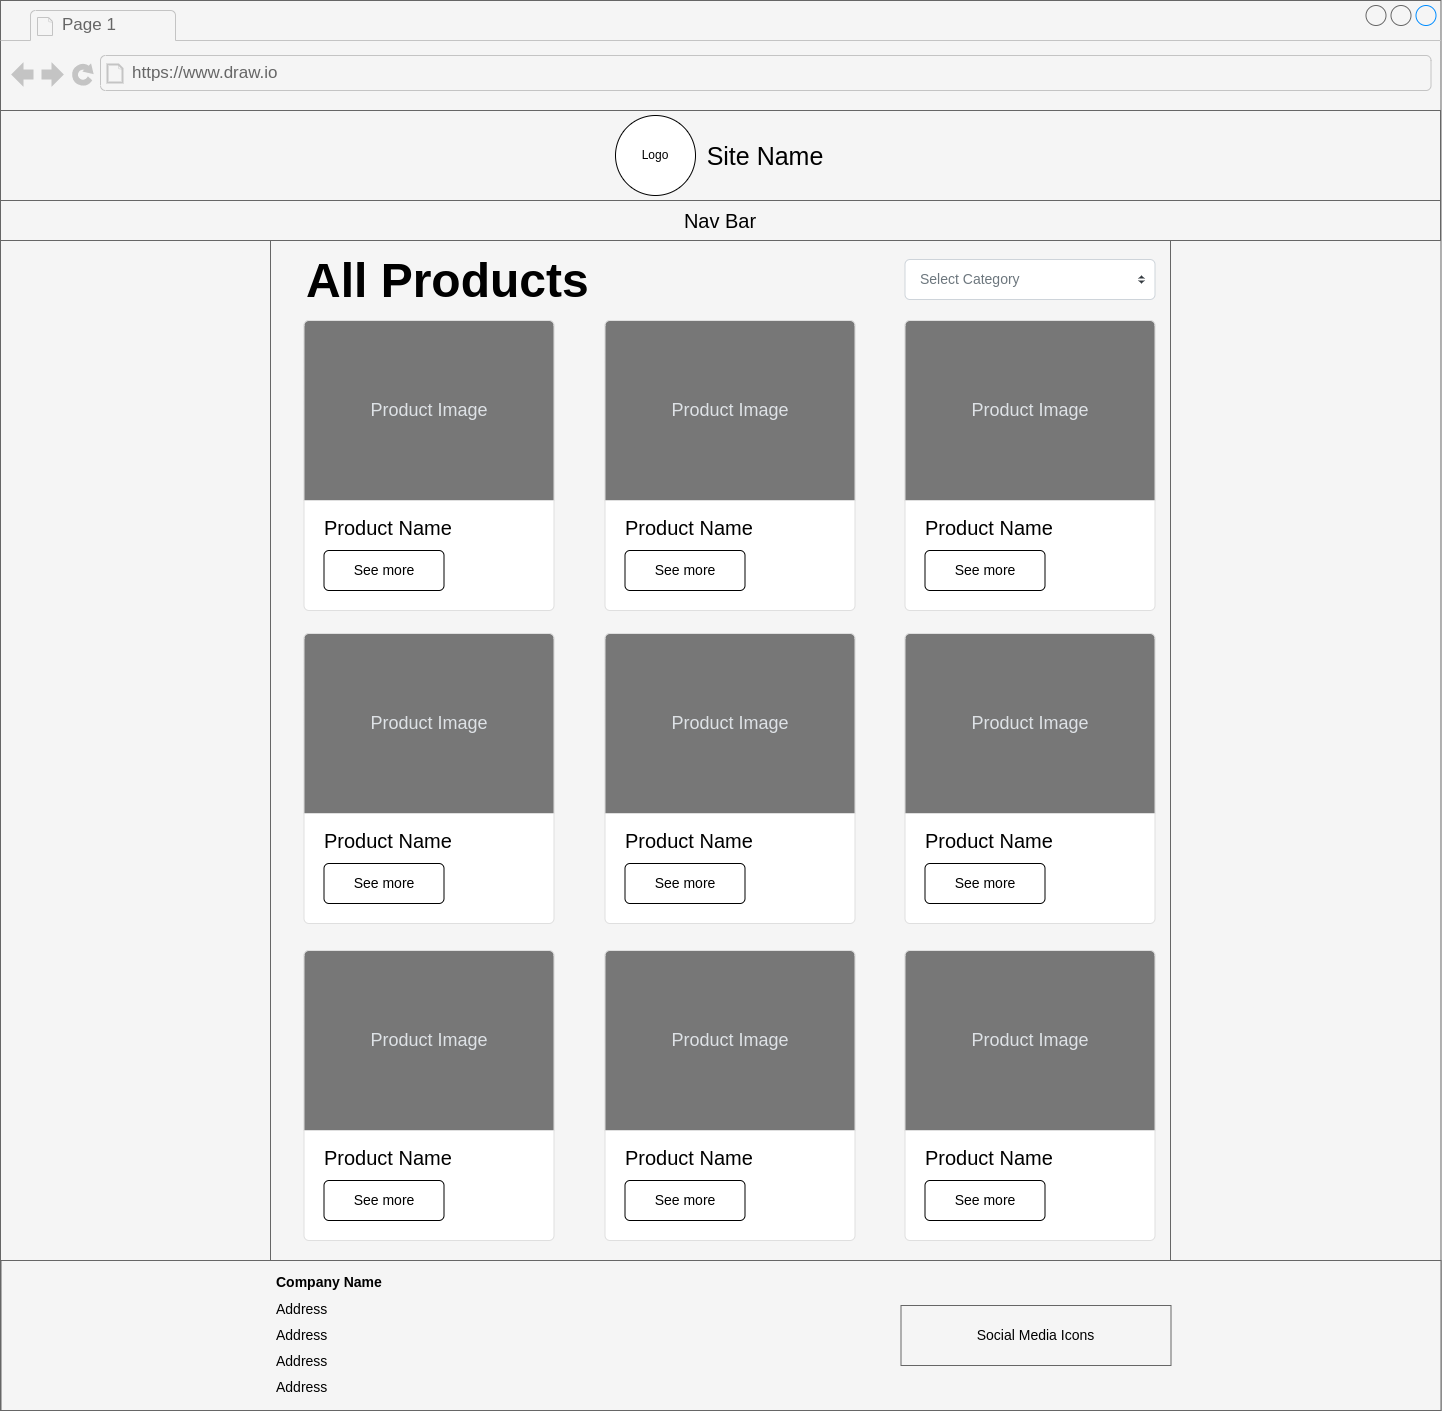

The diagram above was exported from draw.io. Its source (the exported page's mxGraphModel, read from the mxfile embedded in the PNG):
<mxGraphModel dx="1824" dy="980" grid="1" gridSize="10" guides="1" tooltips="1" connect="1" arrows="1" fold="1" page="1" pageScale="1" pageWidth="827" pageHeight="1169" math="0" shadow="0">
  <root>
    <mxCell id="0" />
    <mxCell id="1" parent="0" />
    <mxCell id="T23zlM0_flOBX4b2tZtV-1" value="" style="strokeWidth=1;shadow=0;dashed=0;align=center;html=1;shape=mxgraph.mockup.containers.browserWindow;rSize=0;strokeColor2=#008cff;strokeColor3=#c4c4c4;mainText=,;recursiveResize=0;fillColor=#f5f5f5;fontColor=#333333;strokeColor=#666666;" vertex="1" parent="1">
      <mxGeometry width="1440.5" height="1410" as="geometry" />
    </mxCell>
    <mxCell id="T23zlM0_flOBX4b2tZtV-2" value="Page 1" style="strokeWidth=1;shadow=0;dashed=0;align=center;html=1;shape=mxgraph.mockup.containers.anchor;fontSize=17;fontColor=#666666;align=left;" vertex="1" parent="T23zlM0_flOBX4b2tZtV-1">
      <mxGeometry x="60" y="12" width="110" height="26" as="geometry" />
    </mxCell>
    <mxCell id="T23zlM0_flOBX4b2tZtV-3" value="https://www.draw.io" style="strokeWidth=1;shadow=0;dashed=0;align=center;html=1;shape=mxgraph.mockup.containers.anchor;rSize=0;fontSize=17;fontColor=#666666;align=left;" vertex="1" parent="T23zlM0_flOBX4b2tZtV-1">
      <mxGeometry x="130" y="60" width="250" height="26" as="geometry" />
    </mxCell>
    <mxCell id="T23zlM0_flOBX4b2tZtV-4" value="" style="rounded=0;whiteSpace=wrap;html=1;strokeColor=#666666;fillColor=#f5f5f5;fontColor=#333333;" vertex="1" parent="T23zlM0_flOBX4b2tZtV-1">
      <mxGeometry y="110" width="1440" height="90" as="geometry" />
    </mxCell>
    <mxCell id="T23zlM0_flOBX4b2tZtV-5" value="" style="group" vertex="1" connectable="0" parent="T23zlM0_flOBX4b2tZtV-1">
      <mxGeometry x="615" y="115" width="210" height="80" as="geometry" />
    </mxCell>
    <mxCell id="T23zlM0_flOBX4b2tZtV-6" value="Site Name" style="text;html=1;strokeColor=none;fillColor=none;align=center;verticalAlign=middle;whiteSpace=wrap;rounded=0;fontSize=25;" vertex="1" parent="T23zlM0_flOBX4b2tZtV-5">
      <mxGeometry x="90" y="25" width="120" height="30" as="geometry" />
    </mxCell>
    <mxCell id="T23zlM0_flOBX4b2tZtV-7" value="" style="group" vertex="1" connectable="0" parent="T23zlM0_flOBX4b2tZtV-5">
      <mxGeometry width="80" height="80" as="geometry" />
    </mxCell>
    <mxCell id="T23zlM0_flOBX4b2tZtV-8" value="" style="ellipse;whiteSpace=wrap;html=1;aspect=fixed;" vertex="1" parent="T23zlM0_flOBX4b2tZtV-7">
      <mxGeometry width="80" height="80" as="geometry" />
    </mxCell>
    <mxCell id="T23zlM0_flOBX4b2tZtV-9" value="Logo" style="text;html=1;strokeColor=none;fillColor=none;align=center;verticalAlign=middle;whiteSpace=wrap;rounded=0;" vertex="1" parent="T23zlM0_flOBX4b2tZtV-7">
      <mxGeometry x="10" y="25" width="60" height="30" as="geometry" />
    </mxCell>
    <mxCell id="T23zlM0_flOBX4b2tZtV-10" value="" style="rounded=0;whiteSpace=wrap;html=1;fontSize=25;strokeColor=#666666;fillColor=#f5f5f5;fontColor=#333333;" vertex="1" parent="T23zlM0_flOBX4b2tZtV-1">
      <mxGeometry y="200" width="1440" height="40" as="geometry" />
    </mxCell>
    <mxCell id="T23zlM0_flOBX4b2tZtV-11" value="Nav Bar" style="text;html=1;strokeColor=none;fillColor=none;align=center;verticalAlign=middle;whiteSpace=wrap;rounded=0;fontSize=20;" vertex="1" parent="T23zlM0_flOBX4b2tZtV-1">
      <mxGeometry x="270" y="205" width="900" height="30" as="geometry" />
    </mxCell>
    <mxCell id="T23zlM0_flOBX4b2tZtV-12" value="" style="rounded=0;whiteSpace=wrap;html=1;fontSize=20;strokeColor=#666666;fillColor=#f5f5f5;fontColor=#333333;" vertex="1" parent="T23zlM0_flOBX4b2tZtV-1">
      <mxGeometry x="270" y="240" width="900" height="1020" as="geometry" />
    </mxCell>
    <mxCell id="T23zlM0_flOBX4b2tZtV-30" value="&lt;h1&gt;All Products&lt;/h1&gt;" style="text;strokeColor=none;fillColor=none;html=1;fontSize=24;fontStyle=1;verticalAlign=middle;align=left;" vertex="1" parent="T23zlM0_flOBX4b2tZtV-1">
      <mxGeometry x="303.5" y="255" width="286.5" height="50" as="geometry" />
    </mxCell>
    <mxCell id="T23zlM0_flOBX4b2tZtV-37" value="&lt;span&gt;&lt;font style=&quot;font-size: 20px&quot;&gt;Product Name&lt;/font&gt;&lt;/span&gt;" style="html=1;shadow=0;dashed=0;shape=mxgraph.bootstrap.rrect;rSize=5;strokeColor=#DFDFDF;html=1;whiteSpace=wrap;fillColor=#ffffff;fontColor=#000000;verticalAlign=bottom;align=left;spacing=20;spacingBottom=50;fontSize=14;fontStyle=0" vertex="1" parent="T23zlM0_flOBX4b2tZtV-1">
      <mxGeometry x="904.5" y="633" width="250" height="290" as="geometry" />
    </mxCell>
    <mxCell id="T23zlM0_flOBX4b2tZtV-38" value="Product Image" style="html=1;shadow=0;dashed=0;shape=mxgraph.bootstrap.topButton;rSize=5;perimeter=none;whiteSpace=wrap;fillColor=#777777;strokeColor=#DFDFDF;fontColor=#DEE2E6;resizeWidth=1;fontSize=18;" vertex="1" parent="T23zlM0_flOBX4b2tZtV-37">
      <mxGeometry width="250" height="180" relative="1" as="geometry" />
    </mxCell>
    <mxCell id="T23zlM0_flOBX4b2tZtV-39" value="See more" style="html=1;shadow=0;dashed=0;shape=mxgraph.bootstrap.rrect;rSize=5;perimeter=none;whiteSpace=wrap;resizeWidth=1;fontSize=14;" vertex="1" parent="T23zlM0_flOBX4b2tZtV-37">
      <mxGeometry y="1" width="120" height="40" relative="1" as="geometry">
        <mxPoint x="20" y="-60" as="offset" />
      </mxGeometry>
    </mxCell>
    <mxCell id="T23zlM0_flOBX4b2tZtV-34" value="&lt;span&gt;&lt;font style=&quot;font-size: 20px&quot;&gt;Product Name&lt;/font&gt;&lt;/span&gt;" style="html=1;shadow=0;dashed=0;shape=mxgraph.bootstrap.rrect;rSize=5;strokeColor=#DFDFDF;html=1;whiteSpace=wrap;fillColor=#ffffff;fontColor=#000000;verticalAlign=bottom;align=left;spacing=20;spacingBottom=50;fontSize=14;fontStyle=0" vertex="1" parent="T23zlM0_flOBX4b2tZtV-1">
      <mxGeometry x="604.5" y="633" width="250" height="290" as="geometry" />
    </mxCell>
    <mxCell id="T23zlM0_flOBX4b2tZtV-35" value="Product Image" style="html=1;shadow=0;dashed=0;shape=mxgraph.bootstrap.topButton;rSize=5;perimeter=none;whiteSpace=wrap;fillColor=#777777;strokeColor=#DFDFDF;fontColor=#DEE2E6;resizeWidth=1;fontSize=18;" vertex="1" parent="T23zlM0_flOBX4b2tZtV-34">
      <mxGeometry width="250" height="180" relative="1" as="geometry" />
    </mxCell>
    <mxCell id="T23zlM0_flOBX4b2tZtV-36" value="See more" style="html=1;shadow=0;dashed=0;shape=mxgraph.bootstrap.rrect;rSize=5;perimeter=none;whiteSpace=wrap;resizeWidth=1;fontSize=14;" vertex="1" parent="T23zlM0_flOBX4b2tZtV-34">
      <mxGeometry y="1" width="120" height="40" relative="1" as="geometry">
        <mxPoint x="20" y="-60" as="offset" />
      </mxGeometry>
    </mxCell>
    <mxCell id="T23zlM0_flOBX4b2tZtV-31" value="&lt;span&gt;&lt;font style=&quot;font-size: 20px&quot;&gt;Product Name&lt;/font&gt;&lt;/span&gt;" style="html=1;shadow=0;dashed=0;shape=mxgraph.bootstrap.rrect;rSize=5;strokeColor=#DFDFDF;html=1;whiteSpace=wrap;fillColor=#ffffff;fontColor=#000000;verticalAlign=bottom;align=left;spacing=20;spacingBottom=50;fontSize=14;fontStyle=0" vertex="1" parent="T23zlM0_flOBX4b2tZtV-1">
      <mxGeometry x="303.5" y="633" width="250" height="290" as="geometry" />
    </mxCell>
    <mxCell id="T23zlM0_flOBX4b2tZtV-32" value="Product Image" style="html=1;shadow=0;dashed=0;shape=mxgraph.bootstrap.topButton;rSize=5;perimeter=none;whiteSpace=wrap;fillColor=#777777;strokeColor=#DFDFDF;fontColor=#DEE2E6;resizeWidth=1;fontSize=18;" vertex="1" parent="T23zlM0_flOBX4b2tZtV-31">
      <mxGeometry width="250" height="180" relative="1" as="geometry" />
    </mxCell>
    <mxCell id="T23zlM0_flOBX4b2tZtV-33" value="See more" style="html=1;shadow=0;dashed=0;shape=mxgraph.bootstrap.rrect;rSize=5;perimeter=none;whiteSpace=wrap;resizeWidth=1;fontSize=14;" vertex="1" parent="T23zlM0_flOBX4b2tZtV-31">
      <mxGeometry y="1" width="120" height="40" relative="1" as="geometry">
        <mxPoint x="20" y="-60" as="offset" />
      </mxGeometry>
    </mxCell>
    <mxCell id="T23zlM0_flOBX4b2tZtV-68" value="&lt;span&gt;&lt;font style=&quot;font-size: 20px&quot;&gt;Product Name&lt;/font&gt;&lt;/span&gt;" style="html=1;shadow=0;dashed=0;shape=mxgraph.bootstrap.rrect;rSize=5;strokeColor=#DFDFDF;html=1;whiteSpace=wrap;fillColor=#ffffff;fontColor=#000000;verticalAlign=bottom;align=left;spacing=20;spacingBottom=50;fontSize=14;fontStyle=0" vertex="1" parent="T23zlM0_flOBX4b2tZtV-1">
      <mxGeometry x="303.5" y="950" width="250" height="290" as="geometry" />
    </mxCell>
    <mxCell id="T23zlM0_flOBX4b2tZtV-69" value="Product Image" style="html=1;shadow=0;dashed=0;shape=mxgraph.bootstrap.topButton;rSize=5;perimeter=none;whiteSpace=wrap;fillColor=#777777;strokeColor=#DFDFDF;fontColor=#DEE2E6;resizeWidth=1;fontSize=18;" vertex="1" parent="T23zlM0_flOBX4b2tZtV-68">
      <mxGeometry width="250" height="180" relative="1" as="geometry" />
    </mxCell>
    <mxCell id="T23zlM0_flOBX4b2tZtV-70" value="See more" style="html=1;shadow=0;dashed=0;shape=mxgraph.bootstrap.rrect;rSize=5;perimeter=none;whiteSpace=wrap;resizeWidth=1;fontSize=14;" vertex="1" parent="T23zlM0_flOBX4b2tZtV-68">
      <mxGeometry y="1" width="120" height="40" relative="1" as="geometry">
        <mxPoint x="20" y="-60" as="offset" />
      </mxGeometry>
    </mxCell>
    <mxCell id="T23zlM0_flOBX4b2tZtV-71" value="&lt;span&gt;&lt;font style=&quot;font-size: 20px;&quot;&gt;Product Name&lt;/font&gt;&lt;/span&gt;" style="html=1;shadow=0;dashed=0;shape=mxgraph.bootstrap.rrect;rSize=5;strokeColor=#DFDFDF;html=1;whiteSpace=wrap;fillColor=#ffffff;fontColor=#000000;verticalAlign=bottom;align=left;spacing=20;spacingBottom=50;fontSize=14;fontStyle=0" vertex="1" parent="T23zlM0_flOBX4b2tZtV-1">
      <mxGeometry x="604.5" y="950" width="250" height="290" as="geometry" />
    </mxCell>
    <mxCell id="T23zlM0_flOBX4b2tZtV-72" value="Product Image" style="html=1;shadow=0;dashed=0;shape=mxgraph.bootstrap.topButton;rSize=5;perimeter=none;whiteSpace=wrap;fillColor=#777777;strokeColor=#DFDFDF;fontColor=#DEE2E6;resizeWidth=1;fontSize=18;" vertex="1" parent="T23zlM0_flOBX4b2tZtV-71">
      <mxGeometry width="250" height="180" relative="1" as="geometry" />
    </mxCell>
    <mxCell id="T23zlM0_flOBX4b2tZtV-73" value="See more" style="html=1;shadow=0;dashed=0;shape=mxgraph.bootstrap.rrect;rSize=5;perimeter=none;whiteSpace=wrap;resizeWidth=1;fontSize=14;" vertex="1" parent="T23zlM0_flOBX4b2tZtV-71">
      <mxGeometry y="1" width="120" height="40" relative="1" as="geometry">
        <mxPoint x="20" y="-60" as="offset" />
      </mxGeometry>
    </mxCell>
    <mxCell id="T23zlM0_flOBX4b2tZtV-74" value="&lt;span&gt;&lt;font style=&quot;font-size: 20px;&quot;&gt;Product Name&lt;/font&gt;&lt;/span&gt;" style="html=1;shadow=0;dashed=0;shape=mxgraph.bootstrap.rrect;rSize=5;strokeColor=#DFDFDF;html=1;whiteSpace=wrap;fillColor=#ffffff;fontColor=#000000;verticalAlign=bottom;align=left;spacing=20;spacingBottom=50;fontSize=14;fontStyle=0" vertex="1" parent="T23zlM0_flOBX4b2tZtV-1">
      <mxGeometry x="904.5" y="950" width="250" height="290" as="geometry" />
    </mxCell>
    <mxCell id="T23zlM0_flOBX4b2tZtV-75" value="Product Image" style="html=1;shadow=0;dashed=0;shape=mxgraph.bootstrap.topButton;rSize=5;perimeter=none;whiteSpace=wrap;fillColor=#777777;strokeColor=#DFDFDF;fontColor=#DEE2E6;resizeWidth=1;fontSize=18;" vertex="1" parent="T23zlM0_flOBX4b2tZtV-74">
      <mxGeometry width="250" height="180" relative="1" as="geometry" />
    </mxCell>
    <mxCell id="T23zlM0_flOBX4b2tZtV-76" value="See more" style="html=1;shadow=0;dashed=0;shape=mxgraph.bootstrap.rrect;rSize=5;perimeter=none;whiteSpace=wrap;resizeWidth=1;fontSize=14;" vertex="1" parent="T23zlM0_flOBX4b2tZtV-74">
      <mxGeometry y="1" width="120" height="40" relative="1" as="geometry">
        <mxPoint x="20" y="-60" as="offset" />
      </mxGeometry>
    </mxCell>
    <mxCell id="T23zlM0_flOBX4b2tZtV-86" value="" style="group" vertex="1" connectable="0" parent="T23zlM0_flOBX4b2tZtV-1">
      <mxGeometry x="0.5" y="1260" width="1440" height="150" as="geometry" />
    </mxCell>
    <mxCell id="T23zlM0_flOBX4b2tZtV-64" value="" style="rounded=0;whiteSpace=wrap;html=1;fontSize=18;strokeColor=#666666;fillColor=#f5f5f5;fontColor=#333333;" vertex="1" parent="T23zlM0_flOBX4b2tZtV-86">
      <mxGeometry width="1440" height="150" as="geometry" />
    </mxCell>
    <mxCell id="T23zlM0_flOBX4b2tZtV-65" value="&lt;h1 style=&quot;font-size: 14px;&quot;&gt;&lt;span style=&quot;background-color: initial; font-size: 14px;&quot;&gt;Company Name&lt;/span&gt;&lt;/h1&gt;&lt;h1 style=&quot;font-size: 14px;&quot;&gt;&lt;span style=&quot;background-color: initial; font-size: 14px; font-weight: normal;&quot;&gt;Address&lt;/span&gt;&lt;br style=&quot;font-size: 14px;&quot;&gt;&lt;/h1&gt;&lt;div style=&quot;font-size: 14px;&quot;&gt;&lt;h1 style=&quot;font-size: 14px;&quot;&gt;&lt;span style=&quot;background-color: initial; font-size: 14px; font-weight: normal;&quot;&gt;Address&lt;/span&gt;&lt;/h1&gt;&lt;/div&gt;&lt;div style=&quot;font-size: 14px;&quot;&gt;&lt;h1 style=&quot;font-size: 14px;&quot;&gt;&lt;span style=&quot;background-color: initial; font-size: 14px; font-weight: normal;&quot;&gt;Address&lt;/span&gt;&lt;/h1&gt;&lt;/div&gt;&lt;div style=&quot;font-size: 14px;&quot;&gt;&lt;h1 style=&quot;font-size: 14px;&quot;&gt;&lt;span style=&quot;background-color: initial; font-size: 14px; font-weight: normal;&quot;&gt;Address&lt;/span&gt;&lt;/h1&gt;&lt;/div&gt;&lt;div style=&quot;font-size: 14px;&quot;&gt;&lt;span style=&quot;background-color: initial; font-size: 14px; font-weight: normal;&quot;&gt;Postcode&lt;/span&gt;&lt;/div&gt;" style="text;html=1;strokeColor=none;fillColor=none;spacing=5;spacingTop=-20;whiteSpace=wrap;overflow=hidden;rounded=0;fontSize=14;horizontal=1;verticalAlign=top;" vertex="1" parent="T23zlM0_flOBX4b2tZtV-86">
      <mxGeometry x="270" y="15" width="390" height="120" as="geometry" />
    </mxCell>
    <mxCell id="T23zlM0_flOBX4b2tZtV-66" value="" style="rounded=0;whiteSpace=wrap;html=1;fontSize=14;strokeColor=#666666;fillColor=#f5f5f5;fontColor=#333333;" vertex="1" parent="T23zlM0_flOBX4b2tZtV-86">
      <mxGeometry x="900" y="45" width="270" height="60" as="geometry" />
    </mxCell>
    <mxCell id="T23zlM0_flOBX4b2tZtV-67" value="Social Media Icons" style="text;html=1;strokeColor=none;fillColor=none;align=center;verticalAlign=middle;whiteSpace=wrap;rounded=0;fontSize=14;" vertex="1" parent="T23zlM0_flOBX4b2tZtV-86">
      <mxGeometry x="967.5" y="60" width="135" height="30" as="geometry" />
    </mxCell>
    <mxCell id="T23zlM0_flOBX4b2tZtV-21" value="&lt;span&gt;&lt;font style=&quot;font-size: 20px&quot;&gt;Product Name&lt;/font&gt;&lt;/span&gt;" style="html=1;shadow=0;dashed=0;shape=mxgraph.bootstrap.rrect;rSize=5;strokeColor=#DFDFDF;html=1;whiteSpace=wrap;fillColor=#ffffff;fontColor=#000000;verticalAlign=bottom;align=left;spacing=20;spacingBottom=50;fontSize=14;fontStyle=0" vertex="1" parent="T23zlM0_flOBX4b2tZtV-1">
      <mxGeometry x="303.5" y="320" width="250" height="290" as="geometry" />
    </mxCell>
    <mxCell id="T23zlM0_flOBX4b2tZtV-22" value="Product Image" style="html=1;shadow=0;dashed=0;shape=mxgraph.bootstrap.topButton;rSize=5;perimeter=none;whiteSpace=wrap;fillColor=#777777;strokeColor=#DFDFDF;fontColor=#DEE2E6;resizeWidth=1;fontSize=18;" vertex="1" parent="T23zlM0_flOBX4b2tZtV-21">
      <mxGeometry width="250" height="180" relative="1" as="geometry" />
    </mxCell>
    <mxCell id="T23zlM0_flOBX4b2tZtV-23" value="See more" style="html=1;shadow=0;dashed=0;shape=mxgraph.bootstrap.rrect;rSize=5;perimeter=none;whiteSpace=wrap;resizeWidth=1;fontSize=14;" vertex="1" parent="T23zlM0_flOBX4b2tZtV-21">
      <mxGeometry y="1" width="120" height="40" relative="1" as="geometry">
        <mxPoint x="20" y="-60" as="offset" />
      </mxGeometry>
    </mxCell>
    <mxCell id="T23zlM0_flOBX4b2tZtV-24" value="&lt;span&gt;&lt;font style=&quot;font-size: 20px;&quot;&gt;Product Name&lt;/font&gt;&lt;/span&gt;" style="html=1;shadow=0;dashed=0;shape=mxgraph.bootstrap.rrect;rSize=5;strokeColor=#DFDFDF;html=1;whiteSpace=wrap;fillColor=#ffffff;fontColor=#000000;verticalAlign=bottom;align=left;spacing=20;spacingBottom=50;fontSize=14;fontStyle=0" vertex="1" parent="T23zlM0_flOBX4b2tZtV-1">
      <mxGeometry x="604.5" y="320" width="250" height="290" as="geometry" />
    </mxCell>
    <mxCell id="T23zlM0_flOBX4b2tZtV-25" value="Product Image" style="html=1;shadow=0;dashed=0;shape=mxgraph.bootstrap.topButton;rSize=5;perimeter=none;whiteSpace=wrap;fillColor=#777777;strokeColor=#DFDFDF;fontColor=#DEE2E6;resizeWidth=1;fontSize=18;" vertex="1" parent="T23zlM0_flOBX4b2tZtV-24">
      <mxGeometry width="250" height="180" relative="1" as="geometry" />
    </mxCell>
    <mxCell id="T23zlM0_flOBX4b2tZtV-26" value="See more" style="html=1;shadow=0;dashed=0;shape=mxgraph.bootstrap.rrect;rSize=5;perimeter=none;whiteSpace=wrap;resizeWidth=1;fontSize=14;" vertex="1" parent="T23zlM0_flOBX4b2tZtV-24">
      <mxGeometry y="1" width="120" height="40" relative="1" as="geometry">
        <mxPoint x="20" y="-60" as="offset" />
      </mxGeometry>
    </mxCell>
    <mxCell id="T23zlM0_flOBX4b2tZtV-27" value="&lt;span&gt;&lt;font style=&quot;font-size: 20px;&quot;&gt;Product Name&lt;/font&gt;&lt;/span&gt;" style="html=1;shadow=0;dashed=0;shape=mxgraph.bootstrap.rrect;rSize=5;strokeColor=#DFDFDF;html=1;whiteSpace=wrap;fillColor=#ffffff;fontColor=#000000;verticalAlign=bottom;align=left;spacing=20;spacingBottom=50;fontSize=14;fontStyle=0" vertex="1" parent="T23zlM0_flOBX4b2tZtV-1">
      <mxGeometry x="904.5" y="320" width="250" height="290" as="geometry" />
    </mxCell>
    <mxCell id="T23zlM0_flOBX4b2tZtV-28" value="Product Image" style="html=1;shadow=0;dashed=0;shape=mxgraph.bootstrap.topButton;rSize=5;perimeter=none;whiteSpace=wrap;fillColor=#777777;strokeColor=#DFDFDF;fontColor=#DEE2E6;resizeWidth=1;fontSize=18;" vertex="1" parent="T23zlM0_flOBX4b2tZtV-27">
      <mxGeometry width="250" height="180" relative="1" as="geometry" />
    </mxCell>
    <mxCell id="T23zlM0_flOBX4b2tZtV-29" value="See more" style="html=1;shadow=0;dashed=0;shape=mxgraph.bootstrap.rrect;rSize=5;perimeter=none;whiteSpace=wrap;resizeWidth=1;fontSize=14;" vertex="1" parent="T23zlM0_flOBX4b2tZtV-27">
      <mxGeometry y="1" width="120" height="40" relative="1" as="geometry">
        <mxPoint x="20" y="-60" as="offset" />
      </mxGeometry>
    </mxCell>
    <mxCell id="T23zlM0_flOBX4b2tZtV-88" value="Select Category" style="html=1;shadow=0;dashed=0;shape=mxgraph.bootstrap.rrect;rSize=5;fillColor=#ffffff;strokeColor=#CED4DA;align=left;spacing=15;fontSize=14;fontColor=#6C767D;" vertex="1" parent="T23zlM0_flOBX4b2tZtV-1">
      <mxGeometry x="904.5" y="259" width="250" height="40" as="geometry" />
    </mxCell>
    <mxCell id="T23zlM0_flOBX4b2tZtV-89" value="" style="shape=triangle;direction=south;fillColor=#343A40;strokeColor=none;perimeter=none;" vertex="1" parent="T23zlM0_flOBX4b2tZtV-88">
      <mxGeometry x="1" y="0.5" width="7" height="3" relative="1" as="geometry">
        <mxPoint x="-17" y="1" as="offset" />
      </mxGeometry>
    </mxCell>
    <mxCell id="T23zlM0_flOBX4b2tZtV-90" value="" style="shape=triangle;direction=north;fillColor=#343A40;strokeColor=none;perimeter=none;" vertex="1" parent="T23zlM0_flOBX4b2tZtV-88">
      <mxGeometry x="1" y="0.5" width="7" height="3" relative="1" as="geometry">
        <mxPoint x="-17" y="-4" as="offset" />
      </mxGeometry>
    </mxCell>
  </root>
</mxGraphModel>